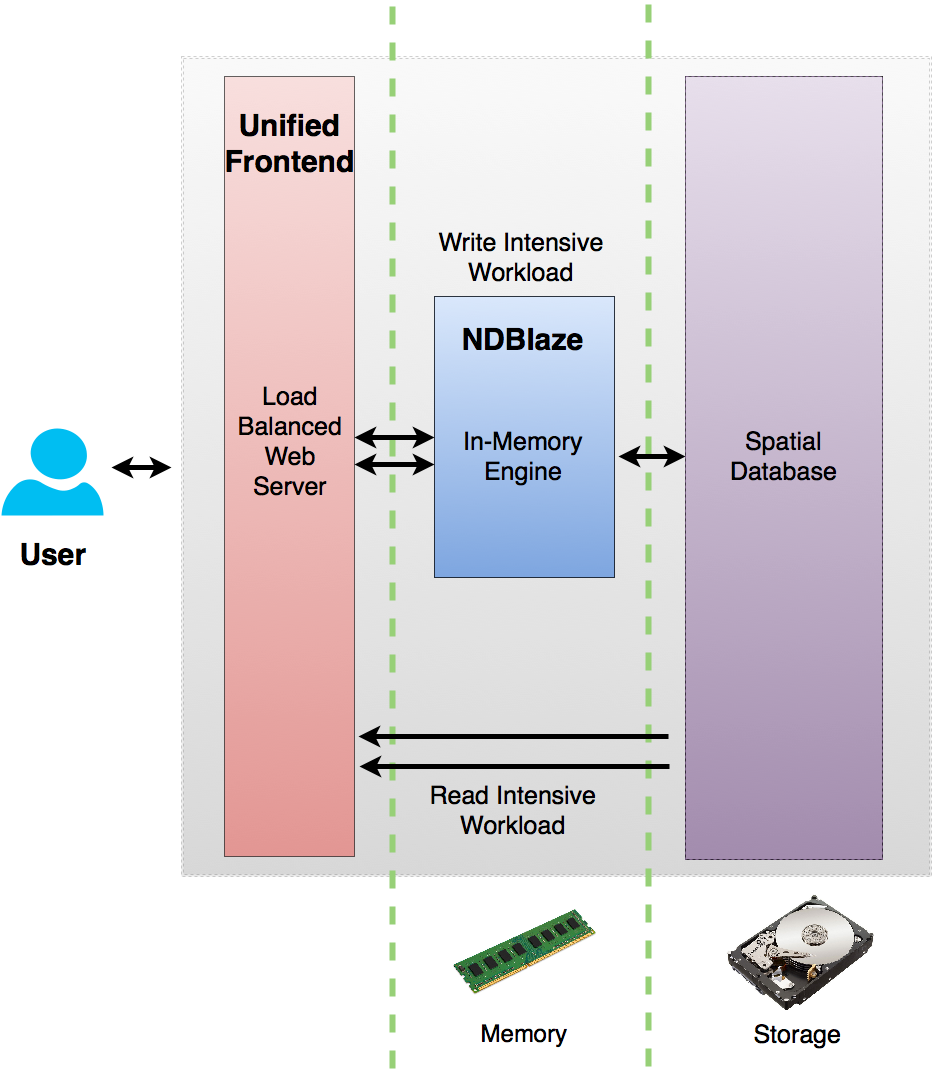

The diagram above was exported from draw.io. Its source (the exported page's mxGraphModel, read from the mxfile embedded in the PNG):
<mxGraphModel dx="2260" dy="2087" grid="1" gridSize="10" guides="1" tooltips="1" connect="1" arrows="1" fold="1" page="1" pageScale="1" pageWidth="826" pageHeight="1169" background="#ffffff" math="0" shadow="0">
  <root>
    <mxCell id="0" />
    <mxCell id="1" parent="0" />
    <mxCell id="51" value="" style="shape=ext;double=1;whiteSpace=wrap;html=1;dashed=1;fontSize=18;plain-gray;opacity=30;" parent="1" vertex="1">
      <mxGeometry x="-10" y="-10" width="750" height="820" as="geometry" />
    </mxCell>
    <mxCell id="13" value="" style="group;strokeColor=#000000;" parent="1" vertex="1" connectable="0">
      <mxGeometry x="494" y="10" width="197" height="783" as="geometry" />
    </mxCell>
    <mxCell id="12" value="" style="whiteSpace=wrap;html=1;plain-purple;fillColor=#E1D5E7;dashed=1;opacity=70;" parent="13" vertex="1">
      <mxGeometry width="197" height="783" as="geometry" />
    </mxCell>
    <mxCell id="30" value="&lt;font style=&quot;font-size: 25px&quot;&gt;Spatial Database&lt;/font&gt;&lt;br&gt;" style="text;html=1;strokeColor=none;fillColor=none;align=center;verticalAlign=middle;whiteSpace=wrap;overflow=hidden;dashed=1;fontSize=20;" parent="13" vertex="1">
      <mxGeometry x="2" y="349.9142857142857" width="193" height="62.142857142857146" as="geometry" />
    </mxCell>
    <mxCell id="40" value="" style="verticalLabelPosition=bottom;html=1;verticalAlign=top;strokeColor=none;fillColor=#00BEF2;shape=mxgraph.azure.user;dashed=1;fontSize=18;" parent="1" vertex="1">
      <mxGeometry x="-190" y="362" width="102" height="87" as="geometry" />
    </mxCell>
    <mxCell id="53" value="&lt;font style=&quot;font-size: 30px&quot;&gt;&lt;b&gt;User&lt;/b&gt;&lt;/font&gt;" style="text;html=1;strokeColor=none;fillColor=none;align=center;verticalAlign=middle;whiteSpace=wrap;overflow=hidden;fontSize=18;" parent="1" vertex="1">
      <mxGeometry x="-177" y="460" width="76" height="57" as="geometry" />
    </mxCell>
    <mxCell id="67" value="" style="shape=image;verticalLabelPosition=bottom;verticalAlign=top;image=http://cdn.slashgear.com/wp-content/uploads/2013/04/Seagate-HDD.jpg;" parent="1" vertex="1">
      <mxGeometry x="496" y="827" width="225" height="117" as="geometry" />
    </mxCell>
    <mxCell id="69" value="" style="shape=image;verticalLabelPosition=bottom;verticalAlign=top;image=http://i.ebayimg.com/images/i/251364659420-0-1/s-l1000.jpg;" parent="1" vertex="1">
      <mxGeometry x="253" y="810" width="160" height="150" as="geometry" />
    </mxCell>
    <mxCell id="70" value="" style="line;direction=south;html=1;strokeColor=#97D077;fillColor=#E1D5E7;fontSize=20;dashed=1;strokeWidth=6;" parent="1" vertex="1">
      <mxGeometry x="318" y="-62" width="278" height="1070" as="geometry" />
    </mxCell>
    <mxCell id="11" value="" style="whiteSpace=wrap;html=1;plain-red;opacity=60;strokeColor=#000000;" parent="1" vertex="1">
      <mxGeometry x="33" y="10" width="130" height="780" as="geometry" />
    </mxCell>
    <mxCell id="74" value="" style="group;plain-blue" parent="1" vertex="1" connectable="0">
      <mxGeometry x="243" y="230" width="180" height="281" as="geometry" />
    </mxCell>
    <mxCell id="57" value="" style="whiteSpace=wrap;html=1;fontSize=27;opacity=70;plain-blue;strokeColor=#000000;" parent="74" vertex="1">
      <mxGeometry width="180" height="281" as="geometry" />
    </mxCell>
    <mxCell id="60" value="&lt;b&gt;&lt;font style=&quot;font-size: 30px&quot;&gt;NDBlaze&lt;/font&gt;&lt;/b&gt;" style="text;html=1;strokeColor=none;fillColor=none;align=center;verticalAlign=middle;whiteSpace=wrap;overflow=hidden;fontSize=20;fontStyle=0" parent="74" vertex="1">
      <mxGeometry x="20" y="20" width="135" height="48" as="geometry" />
    </mxCell>
    <mxCell id="105" value="&lt;font style=&quot;font-size: 25px&quot;&gt;In-Memory Engine &lt;/font&gt;&lt;br&gt;" style="text;html=1;strokeColor=none;fillColor=none;align=center;verticalAlign=middle;whiteSpace=wrap;overflow=hidden;dashed=1;fontSize=20;" parent="74" vertex="1">
      <mxGeometry x="4" y="130" width="170" height="62" as="geometry" />
    </mxCell>
    <mxCell id="75" value="" style="line;direction=south;html=1;strokeColor=#97D077;fillColor=#ffffff;fontSize=20;dashed=1;strokeWidth=6;" parent="1" vertex="1">
      <mxGeometry x="62" y="-60" width="278" height="1070" as="geometry" />
    </mxCell>
    <mxCell id="76" value="&lt;font style=&quot;font-size: 25px&quot;&gt;Load Balanced Web Server&lt;/font&gt;&lt;br&gt;" style="text;html=1;strokeColor=none;fillColor=none;align=center;verticalAlign=middle;whiteSpace=wrap;overflow=hidden;fontSize=20;fontStyle=0" parent="1" vertex="1">
      <mxGeometry x="43" y="268" width="112" height="215" as="geometry" />
    </mxCell>
    <mxCell id="80" value="" style="endArrow=classic;startArrow=classic;html=1;strokeColor=#000000;fontSize=20;strokeWidth=5;" parent="1" edge="1">
      <mxGeometry width="50" height="50" relative="1" as="geometry">
        <mxPoint x="163" y="398" as="sourcePoint" />
        <mxPoint x="243" y="398" as="targetPoint" />
      </mxGeometry>
    </mxCell>
    <mxCell id="89" value="" style="endArrow=classic;startArrow=classic;html=1;strokeColor=#000000;fontSize=20;strokeWidth=5;" parent="1" edge="1">
      <mxGeometry x="414" y="390" width="50" height="50" as="geometry">
        <mxPoint x="427" y="390" as="sourcePoint" />
        <mxPoint x="494" y="390" as="targetPoint" />
      </mxGeometry>
    </mxCell>
    <mxCell id="91" value="" style="endArrow=classic;startArrow=classic;html=1;strokeColor=#000000;strokeWidth=5;fontSize=20;" parent="1" edge="1">
      <mxGeometry width="50" height="50" relative="1" as="geometry">
        <mxPoint x="-80" y="401" as="sourcePoint" />
        <mxPoint x="-20" y="401" as="targetPoint" />
      </mxGeometry>
    </mxCell>
    <mxCell id="92" value="&lt;font style=&quot;font-size: 25px&quot;&gt;Storage&lt;br&gt;&lt;/font&gt;" style="text;html=1;strokeColor=none;fillColor=none;align=center;verticalAlign=middle;whiteSpace=wrap;overflow=hidden;dashed=1;fontSize=20;" parent="1" vertex="1">
      <mxGeometry x="514" y="948" width="184" height="41" as="geometry" />
    </mxCell>
    <mxCell id="94" value="&lt;font style=&quot;font-size: 24px&quot;&gt;Memory&lt;/font&gt;&lt;br&gt;" style="text;html=1;strokeColor=none;fillColor=none;align=center;verticalAlign=middle;whiteSpace=wrap;overflow=hidden;dashed=1;fontSize=20;" parent="1" vertex="1">
      <mxGeometry x="240" y="948" width="184" height="41" as="geometry" />
    </mxCell>
    <mxCell id="95" style="edgeStyle=orthogonalEdgeStyle;rounded=0;html=1;exitX=0.25;exitY=1;entryX=0.25;entryY=1;jettySize=auto;orthogonalLoop=1;" parent="1" source="92" target="92" edge="1">
      <mxGeometry relative="1" as="geometry" />
    </mxCell>
    <mxCell id="96" value="" style="endArrow=none;startArrow=classic;html=1;strokeWidth=5;endFill=0;" parent="1" edge="1">
      <mxGeometry width="50" height="50" relative="1" as="geometry">
        <mxPoint x="168" y="700" as="sourcePoint" />
        <mxPoint x="478" y="700" as="targetPoint" />
      </mxGeometry>
    </mxCell>
    <mxCell id="97" value="&lt;font style=&quot;font-size: 25px&quot;&gt;Read Intensive Workload&lt;/font&gt;&lt;br&gt;" style="text;html=1;strokeColor=none;fillColor=none;align=center;verticalAlign=middle;whiteSpace=wrap;overflow=hidden;dashed=1;fontSize=20;" parent="1" vertex="1">
      <mxGeometry x="214" y="710" width="216" height="70" as="geometry" />
    </mxCell>
    <mxCell id="99" value="&lt;font style=&quot;font-size: 25px&quot;&gt;Write Intensive Workload&lt;/font&gt;&lt;br&gt;" style="text;html=1;strokeColor=none;fillColor=none;align=center;verticalAlign=middle;whiteSpace=wrap;overflow=hidden;dashed=1;fontSize=20;" parent="1" vertex="1">
      <mxGeometry x="210" y="157" width="240" height="70" as="geometry" />
    </mxCell>
    <mxCell id="102" value="" style="endArrow=none;startArrow=classic;html=1;strokeWidth=5;endFill=0;" parent="1" edge="1">
      <mxGeometry x="167" y="670" width="50" height="50" as="geometry">
        <mxPoint x="167" y="670" as="sourcePoint" />
        <mxPoint x="477" y="670" as="targetPoint" />
      </mxGeometry>
    </mxCell>
    <mxCell id="103" value="" style="endArrow=classic;startArrow=classic;html=1;strokeColor=#000000;fontSize=20;strokeWidth=5;" parent="1" edge="1">
      <mxGeometry x="163" y="371" width="50" height="50" as="geometry">
        <mxPoint x="163" y="371" as="sourcePoint" />
        <mxPoint x="243" y="371" as="targetPoint" />
      </mxGeometry>
    </mxCell>
    <mxCell id="104" value="&lt;b&gt;&lt;font style=&quot;font-size: 30px&quot;&gt;Unified Frontend&lt;/font&gt;&lt;/b&gt;" style="text;html=1;strokeColor=none;fillColor=none;align=center;verticalAlign=middle;whiteSpace=wrap;overflow=hidden;fontSize=20;fontStyle=0" parent="1" vertex="1">
      <mxGeometry x="24" y="30" width="149" height="95" as="geometry" />
    </mxCell>
  </root>
</mxGraphModel>